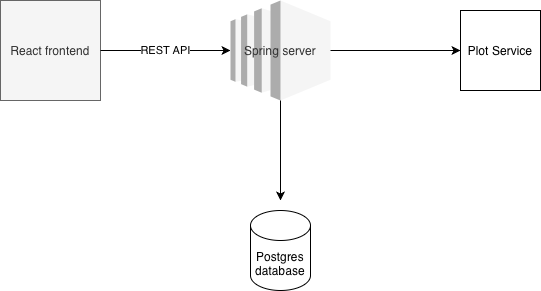

The diagram above was exported from draw.io. Its source (the exported page's mxGraphModel, read from the mxfile embedded in the PNG):
<mxGraphModel dx="1236" dy="768" grid="1" gridSize="10" guides="1" tooltips="1" connect="1" arrows="1" fold="1" page="1" pageScale="1" pageWidth="850" pageHeight="1100" math="0" shadow="0">
  <root>
    <mxCell id="0" />
    <mxCell id="1" parent="0" />
    <mxCell id="2" parent="1" style="shape=mxgraph.aws3.client;whiteSpace=wrap;html=1;fillColor=#F5F5F5;fontColor=#333333;strokeColor=#666666;" value="React frontend" vertex="1">
      <mxGeometry height="100" width="100" x="120" y="200" as="geometry" />
    </mxCell>
    <mxCell id="3" parent="1" style="shape=mxgraph.aws3.ec2;whiteSpace=wrap;html=1;fillColor=#F5F5F5;fontColor=#333333;strokeColor=#666666;" value="Spring server" vertex="1">
      <mxGeometry height="100" width="100" x="350" y="200" as="geometry" />
    </mxCell>
    <mxCell id="6" edge="1" parent="1" source="2" style="endArrow=classic;html=1;rounded=0;exitX=1;exitY=0.5;entryX=0;entryY=0.5;" target="3" value="REST API">
      <mxGeometry height="50" relative="1" width="50" as="geometry">
        <mxPoint x="270" y="250" as="sourcePoint" />
        <mxPoint x="320" y="200" as="targetPoint" />
      </mxGeometry>
    </mxCell>
    <mxCell id="7" edge="1" parent="1" source="3" style="endArrow=classic;html=1;rounded=0;exitX=1;exitY=0.5;entryX=0;entryY=0.5;" value="">
      <mxGeometry height="50" relative="1" width="50" as="geometry">
        <mxPoint x="480" y="250" as="sourcePoint" />
        <mxPoint x="580" y="250" as="targetPoint" />
      </mxGeometry>
    </mxCell>
    <mxCell id="8" edge="1" parent="1" source="3" style="endArrow=classic;html=1;rounded=0;exitX=0.5;exitY=1;entryX=0.5;entryY=0;" value="">
      <mxGeometry height="50" relative="1" width="50" as="geometry">
        <mxPoint x="400" y="330" as="sourcePoint" />
        <mxPoint x="400" y="400" as="targetPoint" />
      </mxGeometry>
    </mxCell>
    <mxCell id="-ZD9ze_09pNbIwehM1FV-8" parent="1" style="shape=cylinder3;whiteSpace=wrap;html=1;boundedLbl=1;backgroundOutline=1;size=15;" value="Postgres&lt;div&gt;database&lt;/div&gt;" vertex="1">
      <mxGeometry height="80" width="60" x="370" y="410" as="geometry" />
    </mxCell>
    <mxCell id="-ZD9ze_09pNbIwehM1FV-9" parent="1" style="whiteSpace=wrap;html=1;aspect=fixed;" value="Plot Service" vertex="1">
      <mxGeometry height="80" width="80" x="580" y="210" as="geometry" />
    </mxCell>
  </root>
</mxGraphModel>